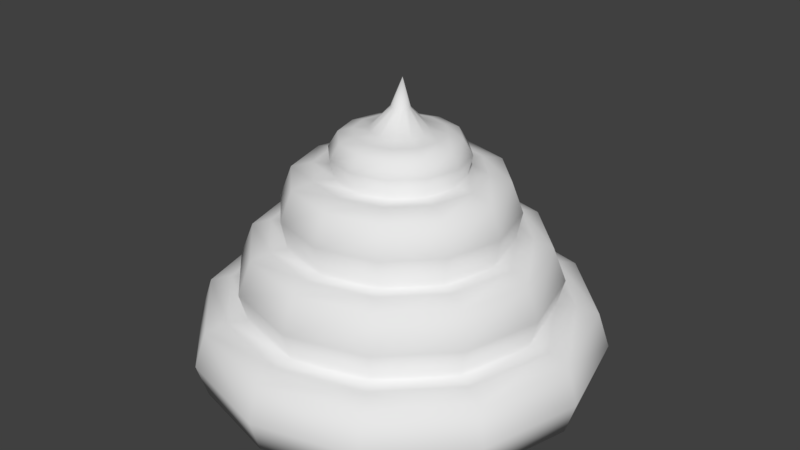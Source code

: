 # Source: Shit.blend  (saved by Blender 2.79.0; exported with 4.5.12 LTS)
import bpy
from mathutils import Matrix  # noqa: F401  (used for matrix-valued properties, if any)

bpy.ops.wm.read_factory_settings(use_empty=True)
scene = bpy.context.scene
scene.name = 'Scene'

# ---- collections
col_collection_1 = bpy.data.collections.new('Collection 1'); scene.collection.children.link(col_collection_1)

# ---- world
world_world = bpy.data.worlds.new('World'); scene.world = world_world
world_world.color = (0.05088, 0.05088, 0.05088)
world_world.use_sun_shadow = False
world_world.sun_shadow_jitter_overblur = 0.0
world_world.cycles.sampling_method = 'MANUAL'

# ---- meshes
me_circle_001 = bpy.data.meshes.new('Circle.001')
me_circle_001.from_pydata([(9.915e-08, 0.9651, 0.02296), (-0.4825, 0.8358, 0.02296), (-0.8358, 0.4825, 0.02296), (-0.9651, -4.302e-08, 0.02296), (-0.8358, -0.4825, 0.02296), (-0.4825, -0.8358, 0.02296), (-1.47e-07, -0.9651, 0.02296), (0.4825, -0.8358, 0.02296), (0.8358, -0.4825, 0.02296), (0.9651, -4.471e-07, 0.02296), (0.8358, 0.4825, 0.02296), (0.4825, 0.8358, 0.02296), (7.451e-08, 0.9588, 0.3631), (-0.4794, 0.8303, 0.3631), (-0.8303, 0.4794, 0.3631), (-0.9588, -4.462e-08, 0.3631), (-0.8303, -0.4794, 0.3631), (-0.4794, -0.8303, 0.3631), (-1.456e-07, -0.9588, 0.3631), (0.4794, -0.8303, 0.3631), (0.8303, -0.4794, 0.3631), (0.9588, -4.467e-07, 0.3631), (0.8303, 0.4794, 0.3631), (0.4794, 0.8303, 0.3631), (5.749e-08, 0.7523, 0.3911), (-0.3761, 0.6515, 0.3911), (-0.6515, 0.3761, 0.3911), (-0.7523, -6.682e-08, 0.3911), (-0.6515, -0.3761, 0.3911), (-0.3761, -0.6515, 0.3911), (-1.132e-07, -0.7523, 0.3911), (0.3761, -0.6515, 0.3911), (0.6515, -0.3761, 0.3911), (0.7523, -3.852e-07, 0.3911), (0.6515, 0.3761, 0.3911), (0.3761, 0.6515, 0.3911), (5.79e-08, 0.7239, 0.6972), (-0.3619, 0.6269, 0.6972), (-0.6269, 0.3619, 0.6972), (-0.7239, -6.97e-08, 0.6972), (-0.6269, -0.3619, 0.6972), (-0.3619, -0.6269, 0.6972), (-1.085e-07, -0.7239, 0.6972), (0.3619, -0.6269, 0.6972), (0.6269, -0.3619, 0.6972), (0.7239, -3.761e-07, 0.6972), (0.6269, 0.3619, 0.6972), (0.3619, 0.6269, 0.6972), (4.547e-08, 0.5453, 0.7245), (-0.2727, 0.4723, 0.7245), (-0.4723, 0.2727, 0.7245), (-0.5453, -8.782e-08, 0.7245), (-0.4723, -0.2727, 0.7245), (-0.2727, -0.4723, 0.7245), (-7.493e-08, -0.5453, 0.7245), (0.2727, -0.4723, 0.7245), (0.4723, -0.2727, 0.7245), (0.5453, -3.2e-07, 0.7245), (0.4723, 0.2727, 0.7245), (0.2727, 0.4723, 0.7245), (4.603e-08, 0.517, 1.017), (-0.2585, 0.4478, 1.017), (-0.4478, 0.2585, 1.017), (-0.517, -9.13e-08, 1.017), (-0.4478, -0.2585, 1.017), (-0.2585, -0.4478, 1.017), (-7.01e-08, -0.517, 1.017), (0.2585, -0.4478, 1.017), (0.4478, -0.2585, 1.017), (0.517, -3.115e-07, 1.017), (0.4478, 0.2585, 1.017), (0.2585, 0.4478, 1.017), (3.047e-08, 0.3143, 1.04), (-0.1572, 0.2722, 1.04), (-0.2722, 0.1572, 1.04), (-0.3143, -1.211e-07, 1.04), (-0.2722, -0.1572, 1.04), (-0.1572, -0.2722, 1.04), (-3.863e-08, -0.3143, 1.04), (0.1572, -0.2722, 1.04), (0.2722, -0.1572, 1.04), (0.3143, -2.516e-07, 1.04), (0.2722, 0.1572, 1.04), (0.1572, 0.2722, 1.04), (3.12e-08, 0.2895, 1.211), (-0.1447, 0.2507, 1.211), (-0.2507, 0.1447, 1.211), (-0.2895, -1.239e-07, 1.211), (-0.2507, -0.1447, 1.211), (-0.1447, -0.2507, 1.211), (-3.415e-08, -0.2895, 1.211), (0.1447, -0.2507, 1.211), (0.2507, -0.1447, 1.211), (0.2895, -2.439e-07, 1.211), (0.2507, 0.1447, 1.211), (0.1447, 0.2507, 1.211), (2.56e-08, 0.1449, 1.241), (-0.07246, 0.1254, 1.242), (-0.1255, 0.07243, 1.242), (-0.1449, -1.372e-07, 1.243), (-0.1255, -0.07243, 1.243), (-0.07246, -0.1254, 1.243), (-6.362e-09, -0.1449, 1.244), (0.07246, -0.1254, 1.243), (0.1255, -0.07243, 1.243), (0.1449, -1.978e-07, 1.243), (0.1255, 0.07243, 1.242), (0.07246, 0.1254, 1.242), (2.268e-08, 0.05115, 1.344), (-0.02344, 0.0449, 1.344), (-0.0406, 0.02782, 1.345), (-0.04688, 0.004499, 1.347), (-0.0406, -0.01882, 1.349), (-0.02344, -0.0359, 1.35), (1.209e-08, -0.04215, 1.35), (0.02344, -0.0359, 1.35), (0.0406, -0.01882, 1.349), (0.04688, 0.004499, 1.347), (0.0406, 0.02782, 1.345), (0.02344, 0.0449, 1.344), (2.359e-08, 0.018, 1.483), (-0.2195, -1.304e-07, 1.233), (-0.1901, 0.1097, 1.233), (0.1901, 0.1097, 1.233), (0.2195, -2.211e-07, 1.233), (0.1097, -0.1901, 1.233), (-2.091e-08, -0.2195, 1.233), (-0.1901, -0.1097, 1.233), (0.1097, 0.1901, 1.233), (-0.1097, 0.1901, 1.233), (2.791e-08, 0.2195, 1.233), (0.1901, -0.1097, 1.233), (-0.1097, -0.1901, 1.233), (0.3565, 0.2058, 1.046), (0.4117, -2.787e-07, 1.046), (0.2058, -0.3565, 1.046), (-5.375e-08, -0.4117, 1.046), (-0.3565, -0.2058, 1.046), (-0.4117, -1.071e-07, 1.046), (0.2058, 0.3565, 1.046), (-0.2058, 0.3565, 1.046), (3.802e-08, 0.4117, 1.046), (0.3565, -0.2058, 1.046), (-0.2058, -0.3565, 1.046), (-0.3565, 0.2058, 1.046), (0.3153, -0.5461, 0.7284), (-8.798e-08, -0.6306, 0.7284), (-0.5461, -0.3153, 0.7284), (-0.6306, -8.011e-08, 0.7284), (0.3153, 0.5461, 0.7284), (0.5461, 0.3153, 0.7284), (-0.3153, 0.5461, 0.7284), (5.068e-08, 0.6306, 0.7284), (0.5461, -0.3153, 0.7284), (-0.3153, -0.5461, 0.7284), (-0.5461, 0.3153, 0.7284), (0.6306, -3.479e-07, 0.7284), (-0.7364, -0.4252, 0.3966), (-0.8503, -5.739e-08, 0.3966), (0.4252, 0.7364, 0.3966), (0.7364, 0.4252, 0.3966), (-0.4252, 0.7364, 0.3966), (6.393e-08, 0.8503, 0.3966), (0.7364, -0.4252, 0.3966), (0.4252, -0.7364, 0.3966), (-0.4252, -0.7364, 0.3966), (-0.7364, 0.4252, 0.3966), (0.8503, -4.14e-07, 0.3966), (-1.292e-07, -0.8503, 0.3966), (5.464e-08, -1.639e-07, 0.02296), (-0.5078, 0.8795, 0.1886), (8.138e-08, 1.016, 0.1886), (0.5078, 0.8795, 0.1886), (-0.8795, -0.5078, 0.1886), (0.5078, -0.8795, 0.1886), (0.8795, 0.5078, 0.1886), (1.016, -4.503e-07, 0.1886), (-1.016, -2.624e-08, 0.1886), (-0.8795, 0.5078, 0.1886), (-1.55e-07, -1.016, 0.1886), (-0.5078, -0.8795, 0.1886), (0.8795, -0.5078, 0.1886), (-0.6833, -0.3945, 0.5283), (-0.789, -6.189e-08, 0.5283), (0.3945, 0.6833, 0.5283), (0.6833, 0.3945, 0.5283), (-0.3945, 0.6833, 0.5283), (6.315e-08, 0.789, 0.5283), (0.6833, -0.3945, 0.5283), (0.3945, -0.6833, 0.5283), (-0.3945, -0.6833, 0.5283), (-0.6833, 0.3945, 0.5283), (0.789, -3.98e-07, 0.5283), (-1.194e-07, -0.789, 0.5283), (0.2868, -0.4967, 0.8655), (-7.78e-08, -0.5735, 0.8655), (-0.4967, -0.2868, 0.8655), (-0.5735, -8.644e-08, 0.8655), (0.2868, 0.4967, 0.8655), (0.4967, 0.2868, 0.8655), (-0.2868, 0.4967, 0.8655), (4.746e-08, 0.5735, 0.8655), (0.4967, -0.2868, 0.8655), (-0.2868, -0.4967, 0.8655), (-0.4967, 0.2868, 0.8655), (0.5735, -3.307e-07, 0.8655), (-0.3357, -1.195e-07, 1.134), (-0.2907, 0.1678, 1.134), (0.2907, 0.1678, 1.134), (0.3357, -2.584e-07, 1.134), (0.1678, -0.2907, 1.134), (-4.188e-08, -0.3357, 1.134), (-0.2907, -0.1678, 1.134), (0.1678, 0.2907, 1.134), (-0.1678, 0.2907, 1.134), (3.193e-08, 0.3357, 1.134), (0.2907, -0.1678, 1.134), (-0.1678, -0.2907, 1.134)], [], [(31, 189, 193, 30), (6, 179, 180, 5), (3, 177, 178, 2), (10, 175, 176, 9), (7, 174, 179, 6), (4, 173, 177, 3), (11, 172, 175, 10), (1, 170, 171, 0), (8, 181, 174, 7), (5, 180, 173, 4), (0, 171, 172, 11), (2, 178, 170, 1), (158, 157, 28, 27), (160, 159, 35, 34), (162, 161, 25, 24), (164, 163, 32, 31), (157, 165, 29, 28), (159, 162, 24, 35), (161, 166, 26, 25), (163, 167, 33, 32), (165, 168, 30, 29), (166, 158, 27, 26), (167, 160, 34, 33), (168, 164, 31, 30), (58, 199, 205, 57), (28, 182, 183, 27), (35, 184, 185, 34), (25, 186, 187, 24), (32, 188, 189, 31), (29, 190, 182, 28), (24, 187, 184, 35), (26, 191, 186, 25), (33, 192, 188, 32), (30, 193, 190, 29), (27, 183, 191, 26), (34, 185, 192, 33), (146, 145, 55, 54), (148, 147, 52, 51), (150, 149, 59, 58), (152, 151, 49, 48), (145, 153, 56, 55), (147, 154, 53, 52), (149, 152, 48, 59), (151, 155, 50, 49), (153, 156, 57, 56), (154, 146, 54, 53), (155, 148, 51, 50), (156, 150, 58, 57), (55, 194, 195, 54), (52, 196, 197, 51), (59, 198, 199, 58), (49, 200, 201, 48), (56, 202, 194, 55), (53, 203, 196, 52), (48, 201, 198, 59), (50, 204, 200, 49), (57, 205, 202, 56), (54, 195, 203, 53), (51, 197, 204, 50), (134, 133, 82, 81), (136, 135, 79, 78), (138, 137, 76, 75), (133, 139, 83, 82), (141, 140, 73, 72), (135, 142, 80, 79), (137, 143, 77, 76), (139, 141, 72, 83), (140, 144, 74, 73), (142, 134, 81, 80), (143, 136, 78, 77), (144, 138, 75, 74), (75, 206, 207, 74), (82, 208, 209, 81), (79, 210, 211, 78), (76, 212, 206, 75), (83, 213, 208, 82), (73, 214, 215, 72), (80, 216, 210, 79), (77, 217, 212, 76), (72, 215, 213, 83), (74, 207, 214, 73), (81, 209, 216, 80), (122, 121, 99, 98), (124, 123, 106, 105), (126, 125, 103, 102), (121, 127, 100, 99), (123, 128, 107, 106), (130, 129, 97, 96), (125, 131, 104, 103), (127, 132, 101, 100), (128, 130, 96, 107), (129, 122, 98, 97), (131, 124, 105, 104), (132, 126, 102, 101), (101, 102, 114, 113), (98, 99, 111, 110), (105, 106, 118, 117), (102, 103, 115, 114), (99, 100, 112, 111), (106, 107, 119, 118), (96, 97, 109, 108), (103, 104, 116, 115), (100, 101, 113, 112), (107, 96, 108, 119), (97, 98, 110, 109), (104, 105, 117, 116), (113, 114, 120), (110, 111, 120), (117, 118, 120), (114, 115, 120), (111, 112, 120), (118, 119, 120), (108, 109, 120), (115, 116, 120), (112, 113, 120), (119, 108, 120), (109, 110, 120), (116, 117, 120), (176, 21, 20, 181), (178, 14, 13, 170), (171, 12, 23, 172), (180, 17, 16, 173), (181, 20, 19, 174), (170, 13, 12, 171), (172, 23, 22, 175), (173, 16, 15, 177), (174, 19, 18, 179), (175, 22, 21, 176), (177, 15, 14, 178), (179, 18, 17, 180), (193, 189, 43, 42), (192, 185, 46, 45), (191, 183, 39, 38), (190, 193, 42, 41), (188, 192, 45, 44), (186, 191, 38, 37), (184, 187, 36, 47), (182, 190, 41, 40), (189, 188, 44, 43), (187, 186, 37, 36), (185, 184, 47, 46), (183, 182, 40, 39), (205, 199, 70, 69), (204, 197, 63, 62), (203, 195, 66, 65), (202, 205, 69, 68), (200, 204, 62, 61), (198, 201, 60, 71), (196, 203, 65, 64), (194, 202, 68, 67), (201, 200, 61, 60), (199, 198, 71, 70), (197, 196, 64, 63), (195, 194, 67, 66), (217, 211, 90, 89), (216, 209, 93, 92), (214, 207, 86, 85), (213, 215, 84, 95), (212, 217, 89, 88), (210, 216, 92, 91), (215, 214, 85, 84), (208, 213, 95, 94), (206, 212, 88, 87), (211, 210, 91, 90), (209, 208, 94, 93), (207, 206, 87, 86), (89, 90, 126, 132), (92, 93, 124, 131), (85, 86, 122, 129), (95, 84, 130, 128), (88, 89, 132, 127), (91, 92, 131, 125), (84, 85, 129, 130), (94, 95, 128, 123), (87, 88, 127, 121), (90, 91, 125, 126), (93, 94, 123, 124), (86, 87, 121, 122), (62, 63, 138, 144), (65, 66, 136, 143), (68, 69, 134, 142), (61, 62, 144, 140), (71, 60, 141, 139), (64, 65, 143, 137), (67, 68, 142, 135), (60, 61, 140, 141), (70, 71, 139, 133), (63, 64, 137, 138), (66, 67, 135, 136), (69, 70, 133, 134), (45, 46, 150, 156), (38, 39, 148, 155), (41, 42, 146, 154), (44, 45, 156, 153), (37, 38, 155, 151), (47, 36, 152, 149), (40, 41, 154, 147), (43, 44, 153, 145), (36, 37, 151, 152), (46, 47, 149, 150), (39, 40, 147, 148), (42, 43, 145, 146), (18, 19, 164, 168), (21, 22, 160, 167), (14, 15, 158, 166), (17, 18, 168, 165), (20, 21, 167, 163), (13, 14, 166, 161), (23, 12, 162, 159), (16, 17, 165, 157), (19, 20, 163, 164), (12, 13, 161, 162), (22, 23, 159, 160), (15, 16, 157, 158), (5, 4, 169), (0, 11, 169), (2, 1, 169), (9, 8, 169), (6, 5, 169), (3, 2, 169), (10, 9, 169), (7, 6, 169), (4, 3, 169), (11, 10, 169), (1, 0, 169), (8, 7, 169), (9, 176, 181, 8), (78, 211, 217, 77)])
me_circle_001.polygons.foreach_set('use_smooth', [True] * 228)
_uv = me_circle_001.uv_layers.new(name='UVMap')
_uv.uv.foreach_set('vector', [0.7345, 0.4531, 0.7278, 0.4781, 0.6634, 0.4789, 0.6567, 0.4539, 0.624, 0.3258, 0.6358, 0.3722, 0.5308, 0.4332, 0.4974, 0.3989, 0.4241, 0.6717, 0.4705, 0.6599, 0.5315, 0.765, 0.4972, 0.7984, 0.97, 0.6717, 0.9239, 0.6588, 0.9235, 0.5373, 0.9699, 0.5255, 0.7701, 0.3258, 0.7572, 0.3719, 0.6358, 0.3722, 0.624, 0.3258, 0.4242, 0.5255, 0.4703, 0.5385, 0.4705, 0.6599, 0.4241, 0.6717, 0.8969, 0.7984, 0.8634, 0.7642, 0.9239, 0.6588, 0.97, 0.6717, 0.6239, 0.8716, 0.6369, 0.8255, 0.7584, 0.8252, 0.7702, 0.8716, 0.8968, 0.3989, 0.8625, 0.4323, 0.7572, 0.3719, 0.7701, 0.3258, 0.4974, 0.3989, 0.5308, 0.4332, 0.4703, 0.5385, 0.4242, 0.5255, 0.7702, 0.8716, 0.7584, 0.8252, 0.8634, 0.7642, 0.8969, 0.7984, 0.4972, 0.7984, 0.5315, 0.765, 0.6369, 0.8255, 0.6239, 0.8716, 0.534, 0.6437, 0.5333, 0.5562, 0.5515, 0.5612, 0.5522, 0.639, 0.8608, 0.6411, 0.8177, 0.7173, 0.8045, 0.7039, 0.8427, 0.6361, 0.7422, 0.7617, 0.6546, 0.7624, 0.6596, 0.7443, 0.7375, 0.7435, 0.7395, 0.4349, 0.8157, 0.4781, 0.8022, 0.4913, 0.7345, 0.4531, 0.5333, 0.5562, 0.5765, 0.48, 0.5897, 0.4934, 0.5515, 0.5612, 0.8177, 0.7173, 0.7422, 0.7617, 0.7375, 0.7435, 0.8045, 0.7039, 0.6546, 0.7624, 0.5784, 0.7192, 0.5918, 0.706, 0.6596, 0.7443, 0.8157, 0.4781, 0.8601, 0.5535, 0.8418, 0.5582, 0.8022, 0.4913, 0.5765, 0.48, 0.652, 0.4356, 0.6567, 0.4539, 0.5897, 0.4934, 0.5784, 0.7192, 0.534, 0.6437, 0.5522, 0.639, 0.5918, 0.706, 0.8601, 0.5535, 0.8608, 0.6411, 0.8427, 0.6361, 0.8418, 0.5582, 0.652, 0.4356, 0.7395, 0.4349, 0.7345, 0.4531, 0.6567, 0.4539, 0.7671, 0.617, 0.7507, 0.6126, 0.7505, 0.5839, 0.7669, 0.5795, 0.5515, 0.5612, 0.5765, 0.5679, 0.5773, 0.6323, 0.5522, 0.639, 0.8045, 0.7039, 0.7861, 0.6855, 0.8176, 0.6294, 0.8427, 0.6361, 0.6596, 0.7443, 0.6663, 0.7192, 0.7307, 0.7184, 0.7375, 0.7435, 0.8022, 0.4913, 0.7839, 0.5096, 0.7278, 0.4781, 0.7345, 0.4531, 0.5897, 0.4934, 0.608, 0.5118, 0.5765, 0.5679, 0.5515, 0.5612, 0.7375, 0.7435, 0.7307, 0.7184, 0.7861, 0.6855, 0.8045, 0.7039, 0.5918, 0.706, 0.6102, 0.6877, 0.6663, 0.7192, 0.6596, 0.7443, 0.8418, 0.5582, 0.8168, 0.565, 0.7839, 0.5096, 0.8022, 0.4913, 0.6567, 0.4539, 0.6634, 0.4789, 0.608, 0.5118, 0.5897, 0.4934, 0.5522, 0.639, 0.5773, 0.6323, 0.6102, 0.6877, 0.5918, 0.706, 0.8427, 0.6361, 0.8176, 0.6294, 0.8168, 0.565, 0.8418, 0.5582, 0.6753, 0.5183, 0.7184, 0.5181, 0.7154, 0.5286, 0.6779, 0.5288, 0.6166, 0.6204, 0.6165, 0.5773, 0.627, 0.5803, 0.6272, 0.6177, 0.7776, 0.62, 0.7561, 0.6574, 0.7485, 0.6496, 0.7671, 0.617, 0.7188, 0.6791, 0.6757, 0.6792, 0.6787, 0.6687, 0.7162, 0.6685, 0.7184, 0.5181, 0.7558, 0.5396, 0.748, 0.5472, 0.7154, 0.5286, 0.6165, 0.5773, 0.638, 0.5399, 0.6456, 0.5477, 0.627, 0.5803, 0.7561, 0.6574, 0.7188, 0.6791, 0.7162, 0.6685, 0.7485, 0.6496, 0.6757, 0.6792, 0.6383, 0.6577, 0.6461, 0.6501, 0.6787, 0.6687, 0.7558, 0.5396, 0.7775, 0.5769, 0.7669, 0.5795, 0.748, 0.5472, 0.638, 0.5399, 0.6753, 0.5183, 0.6779, 0.5288, 0.6456, 0.5477, 0.6383, 0.6577, 0.6166, 0.6204, 0.6272, 0.6177, 0.6461, 0.6501, 0.7775, 0.5769, 0.7776, 0.62, 0.7671, 0.617, 0.7669, 0.5795, 0.7154, 0.5286, 0.711, 0.545, 0.6823, 0.5452, 0.6779, 0.5288, 0.627, 0.5803, 0.6434, 0.5847, 0.6436, 0.6134, 0.6272, 0.6177, 0.7485, 0.6496, 0.7366, 0.6376, 0.7507, 0.6126, 0.7671, 0.617, 0.6787, 0.6687, 0.6831, 0.6523, 0.7118, 0.6521, 0.7162, 0.6685, 0.748, 0.5472, 0.736, 0.5591, 0.711, 0.545, 0.7154, 0.5286, 0.6456, 0.5477, 0.6575, 0.5597, 0.6434, 0.5847, 0.627, 0.5803, 0.7162, 0.6685, 0.7118, 0.6521, 0.7366, 0.6376, 0.7485, 0.6496, 0.6461, 0.6501, 0.6581, 0.6382, 0.6831, 0.6523, 0.6787, 0.6687, 0.7669, 0.5795, 0.7505, 0.5839, 0.736, 0.5591, 0.748, 0.5472, 0.6779, 0.5288, 0.6823, 0.5452, 0.6575, 0.5597, 0.6456, 0.5477, 0.6272, 0.6177, 0.6436, 0.6134, 0.6581, 0.6382, 0.6461, 0.6501, 0.728, 0.5906, 0.7279, 0.6072, 0.7208, 0.6051, 0.7208, 0.5923, 0.689, 0.5677, 0.7056, 0.5678, 0.7035, 0.5749, 0.6907, 0.5749, 0.666, 0.6067, 0.6662, 0.5901, 0.6733, 0.5922, 0.6733, 0.605, 0.7279, 0.6072, 0.7195, 0.6215, 0.7144, 0.6161, 0.7208, 0.6051, 0.7051, 0.6297, 0.6885, 0.6295, 0.6906, 0.6224, 0.7034, 0.6225, 0.7056, 0.5678, 0.7199, 0.5762, 0.7145, 0.5813, 0.7035, 0.5749, 0.6662, 0.5901, 0.6746, 0.5758, 0.6797, 0.5812, 0.6733, 0.5922, 0.7195, 0.6215, 0.7051, 0.6297, 0.7034, 0.6225, 0.7144, 0.6161, 0.6885, 0.6295, 0.6742, 0.6211, 0.6796, 0.616, 0.6906, 0.6224, 0.7199, 0.5762, 0.728, 0.5906, 0.7208, 0.5923, 0.7145, 0.5813, 0.6746, 0.5758, 0.689, 0.5677, 0.6907, 0.5749, 0.6797, 0.5812, 0.6742, 0.6211, 0.666, 0.6067, 0.6733, 0.605, 0.6796, 0.616, 0.6733, 0.605, 0.6796, 0.6034, 0.6843, 0.6114, 0.6796, 0.616, 0.7208, 0.6051, 0.7145, 0.6033, 0.7145, 0.5939, 0.7208, 0.5923, 0.7035, 0.5749, 0.7017, 0.5812, 0.6923, 0.5812, 0.6907, 0.5749, 0.6733, 0.5922, 0.6796, 0.594, 0.6796, 0.6034, 0.6733, 0.605, 0.7144, 0.6161, 0.7099, 0.6114, 0.7145, 0.6033, 0.7208, 0.6051, 0.6906, 0.6224, 0.6924, 0.6161, 0.7018, 0.6161, 0.7034, 0.6225, 0.7145, 0.5813, 0.7098, 0.5859, 0.7017, 0.5812, 0.7035, 0.5749, 0.6797, 0.5812, 0.6843, 0.5859, 0.6796, 0.594, 0.6733, 0.5922, 0.7034, 0.6225, 0.7018, 0.6161, 0.7099, 0.6114, 0.7144, 0.6161, 0.6796, 0.616, 0.6843, 0.6114, 0.6924, 0.6161, 0.6906, 0.6224, 0.7208, 0.5923, 0.7145, 0.5939, 0.7098, 0.5859, 0.7145, 0.5813, 0.6899, 0.6056, 0.6874, 0.6011, 0.6907, 0.6003, 0.6923, 0.6033, 0.7067, 0.5962, 0.7067, 0.6013, 0.7034, 0.6004, 0.7034, 0.597, 0.6946, 0.589, 0.6998, 0.589, 0.6988, 0.5923, 0.6954, 0.5923, 0.6874, 0.6011, 0.6874, 0.596, 0.6907, 0.5969, 0.6907, 0.6003, 0.7067, 0.6013, 0.704, 0.6058, 0.7017, 0.6034, 0.7034, 0.6004, 0.6995, 0.6083, 0.6943, 0.6083, 0.6953, 0.605, 0.6987, 0.605, 0.6998, 0.589, 0.7042, 0.5917, 0.7018, 0.594, 0.6988, 0.5923, 0.6874, 0.596, 0.6901, 0.5915, 0.6925, 0.5939, 0.6907, 0.5969, 0.704, 0.6058, 0.6995, 0.6083, 0.6987, 0.605, 0.7017, 0.6034, 0.6943, 0.6083, 0.6899, 0.6056, 0.6923, 0.6033, 0.6953, 0.605, 0.7042, 0.5917, 0.7067, 0.5962, 0.7034, 0.597, 0.7018, 0.594, 0.6901, 0.5915, 0.6946, 0.589, 0.6954, 0.5923, 0.6925, 0.5939, 0.6925, 0.5939, 0.6954, 0.5923, 0.6967, 0.5974, 0.6961, 0.5978, 0.6923, 0.6033, 0.6907, 0.6003, 0.6957, 0.5992, 0.696, 0.5999, 0.7034, 0.597, 0.7034, 0.6004, 0.6985, 0.5992, 0.6985, 0.5985, 0.6954, 0.5923, 0.6988, 0.5923, 0.6975, 0.5974, 0.6967, 0.5974, 0.6907, 0.6003, 0.6907, 0.5969, 0.6957, 0.5984, 0.6957, 0.5992, 0.7034, 0.6004, 0.7017, 0.6034, 0.6981, 0.5999, 0.6985, 0.5992, 0.6987, 0.605, 0.6953, 0.605, 0.6967, 0.6003, 0.6975, 0.6002, 0.6988, 0.5923, 0.7018, 0.594, 0.6982, 0.5978, 0.6975, 0.5974, 0.6907, 0.5969, 0.6925, 0.5939, 0.6961, 0.5978, 0.6957, 0.5984, 0.7017, 0.6034, 0.6987, 0.605, 0.6975, 0.6002, 0.6981, 0.5999, 0.6953, 0.605, 0.6923, 0.6033, 0.696, 0.5999, 0.6967, 0.6003, 0.7018, 0.594, 0.7034, 0.597, 0.6985, 0.5985, 0.6982, 0.5978, 0.6961, 0.5978, 0.6967, 0.5974, 0.6971, 0.5989, 0.696, 0.5999, 0.6957, 0.5992, 0.6971, 0.5989, 0.6985, 0.5985, 0.6985, 0.5992, 0.6971, 0.5989, 0.6967, 0.5974, 0.6975, 0.5974, 0.6971, 0.5989, 0.6957, 0.5992, 0.6957, 0.5984, 0.6971, 0.5989, 0.6985, 0.5992, 0.6981, 0.5999, 0.6971, 0.5989, 0.6975, 0.6002, 0.6967, 0.6003, 0.6971, 0.5989, 0.6975, 0.5974, 0.6982, 0.5978, 0.6971, 0.5989, 0.6957, 0.5984, 0.6961, 0.5978, 0.6971, 0.5989, 0.6981, 0.5999, 0.6975, 0.6002, 0.6971, 0.5989, 0.6967, 0.6003, 0.696, 0.5999, 0.6971, 0.5989, 0.6982, 0.5978, 0.6985, 0.5985, 0.6971, 0.5989, 0.9235, 0.5373, 0.8825, 0.5472, 0.832, 0.4614, 0.8625, 0.4323, 0.5315, 0.765, 0.5621, 0.7359, 0.6488, 0.785, 0.6369, 0.8255, 0.7584, 0.8252, 0.7484, 0.7842, 0.8343, 0.7336, 0.8634, 0.7642, 0.5308, 0.4332, 0.5598, 0.4637, 0.5107, 0.5504, 0.4703, 0.5385, 0.8625, 0.4323, 0.832, 0.4614, 0.7453, 0.4124, 0.7572, 0.3719, 0.6369, 0.8255, 0.6488, 0.785, 0.7484, 0.7842, 0.7584, 0.8252, 0.8634, 0.7642, 0.8343, 0.7336, 0.8834, 0.6469, 0.9239, 0.6588, 0.4703, 0.5385, 0.5107, 0.5504, 0.5116, 0.65, 0.4705, 0.6599, 0.7572, 0.3719, 0.7453, 0.4124, 0.6457, 0.4132, 0.6358, 0.3722, 0.9239, 0.6588, 0.8834, 0.6469, 0.8825, 0.5472, 0.9235, 0.5373, 0.4705, 0.6599, 0.5116, 0.65, 0.5621, 0.7359, 0.5315, 0.765, 0.6358, 0.3722, 0.6457, 0.4132, 0.5598, 0.4637, 0.5308, 0.4332, 0.6634, 0.4789, 0.7278, 0.4781, 0.7218, 0.5052, 0.6717, 0.5054, 0.8168, 0.565, 0.8176, 0.6294, 0.7905, 0.6233, 0.7904, 0.5733, 0.6102, 0.6877, 0.5773, 0.6323, 0.6037, 0.624, 0.6289, 0.6672, 0.608, 0.5118, 0.6634, 0.4789, 0.6717, 0.5054, 0.6285, 0.5305, 0.7839, 0.5096, 0.8168, 0.565, 0.7904, 0.5733, 0.7652, 0.5301, 0.6663, 0.7192, 0.6102, 0.6877, 0.6289, 0.6672, 0.6723, 0.6921, 0.7861, 0.6855, 0.7307, 0.7184, 0.7224, 0.692, 0.7657, 0.6668, 0.5765, 0.5679, 0.608, 0.5118, 0.6285, 0.5305, 0.6036, 0.5739, 0.7278, 0.4781, 0.7839, 0.5096, 0.7652, 0.5301, 0.7218, 0.5052, 0.7307, 0.7184, 0.6663, 0.7192, 0.6723, 0.6921, 0.7224, 0.692, 0.8176, 0.6294, 0.7861, 0.6855, 0.7657, 0.6668, 0.7905, 0.6233, 0.5773, 0.6323, 0.5765, 0.5679, 0.6036, 0.5739, 0.6037, 0.624, 0.7505, 0.5839, 0.7507, 0.6126, 0.7363, 0.6094, 0.7364, 0.5883, 0.6581, 0.6382, 0.6436, 0.6134, 0.6577, 0.609, 0.6681, 0.6273, 0.6575, 0.5597, 0.6823, 0.5452, 0.6867, 0.5593, 0.6684, 0.5697, 0.736, 0.5591, 0.7505, 0.5839, 0.7364, 0.5883, 0.726, 0.57, 0.6831, 0.6523, 0.6581, 0.6382, 0.6681, 0.6273, 0.6863, 0.6379, 0.7366, 0.6376, 0.7118, 0.6521, 0.7074, 0.638, 0.7257, 0.6276, 0.6434, 0.5847, 0.6575, 0.5597, 0.6684, 0.5697, 0.6578, 0.5879, 0.711, 0.545, 0.736, 0.5591, 0.726, 0.57, 0.7078, 0.5594, 0.7118, 0.6521, 0.6831, 0.6523, 0.6863, 0.6379, 0.7074, 0.638, 0.7507, 0.6126, 0.7366, 0.6376, 0.7257, 0.6276, 0.7363, 0.6094, 0.6436, 0.6134, 0.6434, 0.5847, 0.6578, 0.5879, 0.6577, 0.609, 0.6823, 0.5452, 0.711, 0.545, 0.7078, 0.5594, 0.6867, 0.5593, 0.6843, 0.5859, 0.6923, 0.5812, 0.6937, 0.5857, 0.6877, 0.5891, 0.7098, 0.5859, 0.7145, 0.5939, 0.71, 0.5953, 0.7066, 0.5893, 0.6924, 0.6161, 0.6843, 0.6114, 0.6875, 0.608, 0.6935, 0.6116, 0.7099, 0.6114, 0.7018, 0.6161, 0.7004, 0.6116, 0.7064, 0.6082, 0.6796, 0.594, 0.6843, 0.5859, 0.6877, 0.5891, 0.6841, 0.5951, 0.7017, 0.5812, 0.7098, 0.5859, 0.7066, 0.5893, 0.7006, 0.5857, 0.7018, 0.6161, 0.6924, 0.6161, 0.6935, 0.6116, 0.7004, 0.6116, 0.7145, 0.6033, 0.7099, 0.6114, 0.7064, 0.6082, 0.71, 0.6022, 0.6796, 0.6034, 0.6796, 0.594, 0.6841, 0.5951, 0.6841, 0.602, 0.6923, 0.5812, 0.7017, 0.5812, 0.7006, 0.5857, 0.6937, 0.5857, 0.7145, 0.5939, 0.7145, 0.6033, 0.71, 0.6022, 0.71, 0.5953, 0.6843, 0.6114, 0.6796, 0.6034, 0.6841, 0.602, 0.6875, 0.608, 0.6877, 0.5891, 0.6937, 0.5857, 0.6946, 0.589, 0.6901, 0.5915, 0.7066, 0.5893, 0.71, 0.5953, 0.7067, 0.5962, 0.7042, 0.5917, 0.6935, 0.6116, 0.6875, 0.608, 0.6899, 0.6056, 0.6943, 0.6083, 0.7064, 0.6082, 0.7004, 0.6116, 0.6995, 0.6083, 0.704, 0.6058, 0.6841, 0.5951, 0.6877, 0.5891, 0.6901, 0.5915, 0.6874, 0.596, 0.7006, 0.5857, 0.7066, 0.5893, 0.7042, 0.5917, 0.6998, 0.589, 0.7004, 0.6116, 0.6935, 0.6116, 0.6943, 0.6083, 0.6995, 0.6083, 0.71, 0.6022, 0.7064, 0.6082, 0.704, 0.6058, 0.7067, 0.6013, 0.6841, 0.602, 0.6841, 0.5951, 0.6874, 0.596, 0.6874, 0.6011, 0.6937, 0.5857, 0.7006, 0.5857, 0.6998, 0.589, 0.6946, 0.589, 0.71, 0.5953, 0.71, 0.6022, 0.7067, 0.6013, 0.7067, 0.5962, 0.6875, 0.608, 0.6841, 0.602, 0.6874, 0.6011, 0.6899, 0.6056, 0.6681, 0.6273, 0.6577, 0.609, 0.666, 0.6067, 0.6742, 0.6211, 0.6684, 0.5697, 0.6867, 0.5593, 0.689, 0.5677, 0.6746, 0.5758, 0.726, 0.57, 0.7364, 0.5883, 0.728, 0.5906, 0.7199, 0.5762, 0.6863, 0.6379, 0.6681, 0.6273, 0.6742, 0.6211, 0.6885, 0.6295, 0.7257, 0.6276, 0.7074, 0.638, 0.7051, 0.6297, 0.7195, 0.6215, 0.6578, 0.5879, 0.6684, 0.5697, 0.6746, 0.5758, 0.6662, 0.5901, 0.7078, 0.5594, 0.726, 0.57, 0.7199, 0.5762, 0.7056, 0.5678, 0.7074, 0.638, 0.6863, 0.6379, 0.6885, 0.6295, 0.7051, 0.6297, 0.7363, 0.6094, 0.7257, 0.6276, 0.7195, 0.6215, 0.7279, 0.6072, 0.6577, 0.609, 0.6578, 0.5879, 0.6662, 0.5901, 0.666, 0.6067, 0.6867, 0.5593, 0.7078, 0.5594, 0.7056, 0.5678, 0.689, 0.5677, 0.7364, 0.5883, 0.7363, 0.6094, 0.7279, 0.6072, 0.728, 0.5906, 0.7904, 0.5733, 0.7905, 0.6233, 0.7776, 0.62, 0.7775, 0.5769, 0.6289, 0.6672, 0.6037, 0.624, 0.6166, 0.6204, 0.6383, 0.6577, 0.6285, 0.5305, 0.6717, 0.5054, 0.6753, 0.5183, 0.638, 0.5399, 0.7652, 0.5301, 0.7904, 0.5733, 0.7775, 0.5769, 0.7558, 0.5396, 0.6723, 0.6921, 0.6289, 0.6672, 0.6383, 0.6577, 0.6757, 0.6792, 0.7657, 0.6668, 0.7224, 0.692, 0.7188, 0.6791, 0.7561, 0.6574, 0.6036, 0.5739, 0.6285, 0.5305, 0.638, 0.5399, 0.6165, 0.5773, 0.7218, 0.5052, 0.7652, 0.5301, 0.7558, 0.5396, 0.7184, 0.5181, 0.7224, 0.692, 0.6723, 0.6921, 0.6757, 0.6792, 0.7188, 0.6791, 0.7905, 0.6233, 0.7657, 0.6668, 0.7561, 0.6574, 0.7776, 0.62, 0.6037, 0.624, 0.6036, 0.5739, 0.6165, 0.5773, 0.6166, 0.6204, 0.6717, 0.5054, 0.7218, 0.5052, 0.7184, 0.5181, 0.6753, 0.5183, 0.6457, 0.4132, 0.7453, 0.4124, 0.7395, 0.4349, 0.652, 0.4356, 0.8825, 0.5472, 0.8834, 0.6469, 0.8608, 0.6411, 0.8601, 0.5535, 0.5621, 0.7359, 0.5116, 0.65, 0.534, 0.6437, 0.5784, 0.7192, 0.5598, 0.4637, 0.6457, 0.4132, 0.652, 0.4356, 0.5765, 0.48, 0.832, 0.4614, 0.8825, 0.5472, 0.8601, 0.5535, 0.8157, 0.4781, 0.6488, 0.785, 0.5621, 0.7359, 0.5784, 0.7192, 0.6546, 0.7624, 0.8343, 0.7336, 0.7484, 0.7842, 0.7422, 0.7617, 0.8177, 0.7173, 0.5107, 0.5504, 0.5598, 0.4637, 0.5765, 0.48, 0.5333, 0.5562, 0.7453, 0.4124, 0.832, 0.4614, 0.8157, 0.4781, 0.7395, 0.4349, 0.7484, 0.7842, 0.6488, 0.785, 0.6546, 0.7624, 0.7422, 0.7617, 0.8834, 0.6469, 0.8343, 0.7336, 0.8177, 0.7173, 0.8608, 0.6411, 0.5116, 0.65, 0.5107, 0.5504, 0.5333, 0.5562, 0.534, 0.6437, 0.6548, 0.2872, 0.5925, 0.2509, 0.6913, 0.1528, 0.6558, 0.01822, 0.7278, 0.01849, 0.6913, 0.1528, 0.5569, 0.1163, 0.5932, 0.05402, 0.6913, 0.1528, 0.8259, 0.1173, 0.8257, 0.1894, 0.6913, 0.1528, 0.7268, 0.2875, 0.6548, 0.2872, 0.6913, 0.1528, 0.5567, 0.1884, 0.5569, 0.1163, 0.6913, 0.1528, 0.7901, 0.05476, 0.8259, 0.1173, 0.6913, 0.1528, 0.7894, 0.2517, 0.7268, 0.2875, 0.6913, 0.1528, 0.5925, 0.2509, 0.5567, 0.1884, 0.6913, 0.1528, 0.7278, 0.01849, 0.7901, 0.05476, 0.6913, 0.1528, 0.5932, 0.05402, 0.6558, 0.01822, 0.6913, 0.1528, 0.8257, 0.1894, 0.7894, 0.2517, 0.6913, 0.1528, 0.9699, 0.5255, 0.9235, 0.5373, 0.8625, 0.4323, 0.8968, 0.3989, 0.6907, 0.5749, 0.6923, 0.5812, 0.6843, 0.5859, 0.6797, 0.5812])
me_circle_001.use_remesh_preserve_volume = False
me_circle_001.use_remesh_preserve_attributes = False
me_circle_001.use_mirror_vertex_groups = False
me_circle_001.update()

# ---- objects
ob_shit01 = bpy.data.objects.new('Shit01', me_circle_001)

# ---- transforms, parenting, visibility, modifiers, constraints
ob_shit01.location = (0.0, 0.0, 0.0)
ob_shit01.lineart.crease_threshold = 0.0

# ---- collection membership
col_collection_1.objects.link(ob_shit01)

# ---- scene / render settings (as saved in the file)
scene.frame_start = 0; scene.frame_end = 250; scene.frame_set(2)
scene.render.engine = 'BLENDER_EEVEE_NEXT'
scene.render.image_settings.compression = 0
scene.render.dither_intensity = 0.0
scene.render.film_transparent = True
scene.render.use_freestyle = True
scene.render.use_bake_clear = False
scene.render.bake_margin = 10
scene.cycles.use_denoising = False
scene.cycles.samples = 128
scene.cycles.sampling_pattern = 'TABULATED_SOBOL'
scene.cycles.use_adaptive_sampling = False
scene.cycles.use_light_tree = False
scene.cycles.blur_glossy = 0.0
scene.cycles.sample_clamp_indirect = 0.0
scene.view_settings.view_transform = 'Standard'
bpy.context.view_layer.update()

# ---- added for rendering (the .blend has no active camera and no usable light): camera, sun
cam_auto = bpy.data.cameras.new('AutoCamera')
cam_auto.lens = 50.0
cam_auto.sensor_width = 36.0
cam_auto.clip_end = 1000.0
ob_auto_camera = bpy.data.objects.new('AutoCamera', cam_auto)
scene.collection.objects.link(ob_auto_camera)
ob_auto_camera.location = (2.98141, -3.57769, 3.13819)
ob_auto_camera.rotation_euler = (1.09748, -7.21219e-08, 0.694738)
scene.camera = ob_auto_camera
light_auto_sun = bpy.data.lights.new('AutoSun', 'SUN')
light_auto_sun.energy = 3.0
light_auto_sun.angle = 0.0523599
ob_auto_sun = bpy.data.objects.new('AutoSun', light_auto_sun)
scene.collection.objects.link(ob_auto_sun)
ob_auto_sun.rotation_euler = (0.872665, 0.174533, 0.523599)
bpy.context.view_layer.update()
